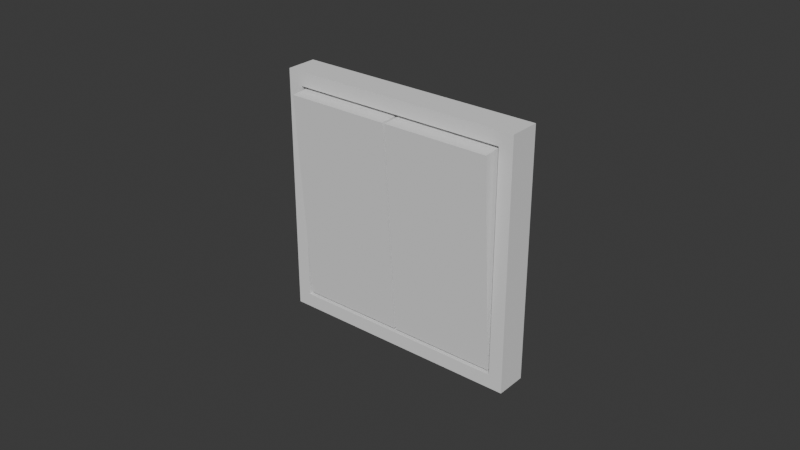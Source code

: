 # Source: prepinac.blend  (saved by Blender 4.2.66; exported with 4.5.12 LTS)
import bpy
from mathutils import Matrix  # noqa: F401  (used for matrix-valued properties, if any)

bpy.ops.wm.read_factory_settings(use_empty=True)
scene = bpy.context.scene
scene.name = 'Scene'

# ---- collections
col_collection = bpy.data.collections.new('Collection'); scene.collection.children.link(col_collection)

# ---- world
world_world = bpy.data.worlds.new('World'); scene.world = world_world
world_world.use_nodes = True; world_world.node_tree.nodes.clear()
_N = world_world.node_tree.nodes; _L = world_world.node_tree.links
n0 = _N.new('ShaderNodeOutputWorld'); n0.name = 'World Output'; n0.location = (300, 300)
n1 = _N.new('ShaderNodeBackground'); n1.name = 'Background'; n1.location = (10, 300)
n1.inputs[0].default_value = (0.05088, 0.05088, 0.05088, 1.0)
_L.new(n1.outputs[0], n0.inputs[0])
n0.is_active_output = True
world_world.color = (0.05088, 0.05088, 0.05088)
world_world.sun_shadow_jitter_overblur = 0.0

# ---- meshes
me_cube_001 = bpy.data.meshes.new('Cube.001')
me_cube_001.from_pydata([(-0.0355, -0.005, -0.0355), (-0.0355, -0.005, 0.0355), (-0.04, 0.005, -0.04), (-0.04, 0.005, 0.04), (0.0355, -0.005, -0.0355), (0.0355, -0.005, 0.0355), (0.04, 0.005, -0.04), (0.04, 0.005, 0.04), (-0.0004263, 0.002289, -0.03411), (-0.0004263, -0.002515, 0.03459), (0.03465, 0.002289, -0.03411), (0.0004263, 0.002289, -0.03411), (-0.04, -0.005, -0.04), (-0.04, -0.005, 0.04), (0.04, -0.005, 0.04), (0.04, -0.005, -0.04), (0.0004263, -0.009289, 0.03411), (0.0004263, -0.004485, -0.03459), (-0.03465, -0.004485, -0.03459), (-0.03465, -0.009289, 0.03411), (0.0004263, -0.002515, 0.03459), (0.03465, -0.002515, 0.03459), (-0.0004263, -0.004485, -0.03459), (-0.0004263, -0.009289, 0.03411), (-0.0355, 0.003, -0.0355), (-0.0355, 0.003, 0.0355), (0.0355, 0.003, -0.0355), (0.0355, 0.003, 0.0355), (0.03465, -0.009289, 0.03411), (0.03465, -0.004485, -0.03459), (-0.03465, 0.002289, -0.03411), (-0.03465, -0.002515, 0.03459)], [], [(12, 13, 3, 2), (4, 0, 12, 15), (6, 7, 14, 15), (2, 6, 15, 12), (29, 10, 21, 28), (22, 8, 9, 23), (17, 11, 10, 29), (0, 1, 13, 12), (5, 4, 15, 14), (1, 5, 14, 13), (0, 4, 26, 24), (23, 9, 31, 19), (16, 20, 11, 17), (22, 23, 19, 18), (8, 30, 31, 9), (1, 25, 27, 5), (1, 0, 24, 25), (25, 24, 26, 27), (28, 21, 20, 16), (4, 5, 27, 26), (19, 31, 30, 18), (29, 28, 16, 17), (10, 11, 20, 21), (7, 3, 13, 14), (18, 30, 8, 22)])
_uv = me_cube_001.uv_layers.new(name='UVMap')
_uv.uv.foreach_set('vector', [0.04847, 0.04847, 0.04847, 0.3866, 0.006208, 0.3866, 0.006208, 0.04847, 0.3676, 0.06749, 0.06749, 0.06749, 0.04847, 0.04847, 0.3866, 0.04847, 0.4288, 0.04847, 0.4288, 0.3866, 0.3866, 0.3866, 0.3866, 0.04847, 0.04847, 0.006208, 0.3866, 0.006208, 0.3866, 0.04847, 0.04847, 0.04847, 0.6146, 0.0349, 0.6433, 0.0349, 0.6433, 0.326, 0.6146, 0.326, 0.6146, 0.3958, 0.6433, 0.3958, 0.6433, 0.6868, 0.6146, 0.6868, 0.4699, 0.0349, 0.4699, 0.006208, 0.6146, 0.006208, 0.6146, 0.0349, 0.06749, 0.06749, 0.06749, 0.3676, 0.04847, 0.3866, 0.04847, 0.04847, 0.3676, 0.3676, 0.3676, 0.06749, 0.3866, 0.04847, 0.3866, 0.3866, 0.06749, 0.3676, 0.3676, 0.3676, 0.3866, 0.3866, 0.04847, 0.3866, 0.04002, 0.4413, 0.3401, 0.4413, 0.3401, 0.4751, 0.04002, 0.4751, 0.6146, 0.6868, 0.6146, 0.7155, 0.4699, 0.7155, 0.4699, 0.6868, 0.4699, 0.326, 0.4413, 0.326, 0.4413, 0.0349, 0.4699, 0.0349, 0.6146, 0.3958, 0.6146, 0.6868, 0.4699, 0.6868, 0.4699, 0.3958, 0.6557, 0.3567, 0.8003, 0.3567, 0.8003, 0.6478, 0.6557, 0.6478, 0.04002, 0.8089, 0.04002, 0.7751, 0.3401, 0.7751, 0.3401, 0.8089, 0.006208, 0.7751, 0.006208, 0.4751, 0.04002, 0.4751, 0.04002, 0.7751, 0.04002, 0.7751, 0.04002, 0.4751, 0.3401, 0.4751, 0.3401, 0.7751, 0.6146, 0.326, 0.6146, 0.3547, 0.4699, 0.3547, 0.4699, 0.326, 0.3739, 0.4751, 0.3739, 0.7751, 0.3401, 0.7751, 0.3401, 0.4751, 0.4699, 0.6868, 0.4413, 0.6868, 0.4413, 0.3958, 0.4699, 0.3958, 0.6146, 0.0349, 0.6146, 0.326, 0.4699, 0.326, 0.4699, 0.0349, 0.6557, 0.6602, 0.8003, 0.6602, 0.8003, 0.9513, 0.6557, 0.9513, 0.3866, 0.4288, 0.04847, 0.4288, 0.04847, 0.3866, 0.3866, 0.3866, 0.4699, 0.3958, 0.4699, 0.3671, 0.6146, 0.3671, 0.6146, 0.3958])
me_cube_001.update()

# ---- objects
ob_prepinac = bpy.data.objects.new('Prepinac', me_cube_001)

# ---- transforms, parenting, visibility, modifiers, constraints
ob_prepinac.location = (0.0, 0.0, 0.0)

# ---- collection membership
col_collection.objects.link(ob_prepinac)

# ---- scene / render settings (as saved in the file)
scene.frame_start = 1; scene.frame_end = 250; scene.frame_set(1)
scene.render.engine = 'BLENDER_EEVEE_NEXT'
bpy.context.view_layer.update()

# ---- added for rendering (the .blend has no active camera and no usable light): camera, sun
cam_auto = bpy.data.cameras.new('AutoCamera')
cam_auto.lens = 50.0
cam_auto.sensor_width = 36.0
cam_auto.clip_end = 1000.0
ob_auto_camera = bpy.data.objects.new('AutoCamera', cam_auto)
scene.collection.objects.link(ob_auto_camera)
ob_auto_camera.location = (0.185045, -0.224198, 0.148036)
ob_auto_camera.rotation_euler = (1.09748, -7.21219e-08, 0.694738)
scene.camera = ob_auto_camera
light_auto_sun = bpy.data.lights.new('AutoSun', 'SUN')
light_auto_sun.energy = 3.0
light_auto_sun.angle = 0.0523599
ob_auto_sun = bpy.data.objects.new('AutoSun', light_auto_sun)
scene.collection.objects.link(ob_auto_sun)
ob_auto_sun.rotation_euler = (0.872665, 0.174533, 0.523599)
bpy.context.view_layer.update()
